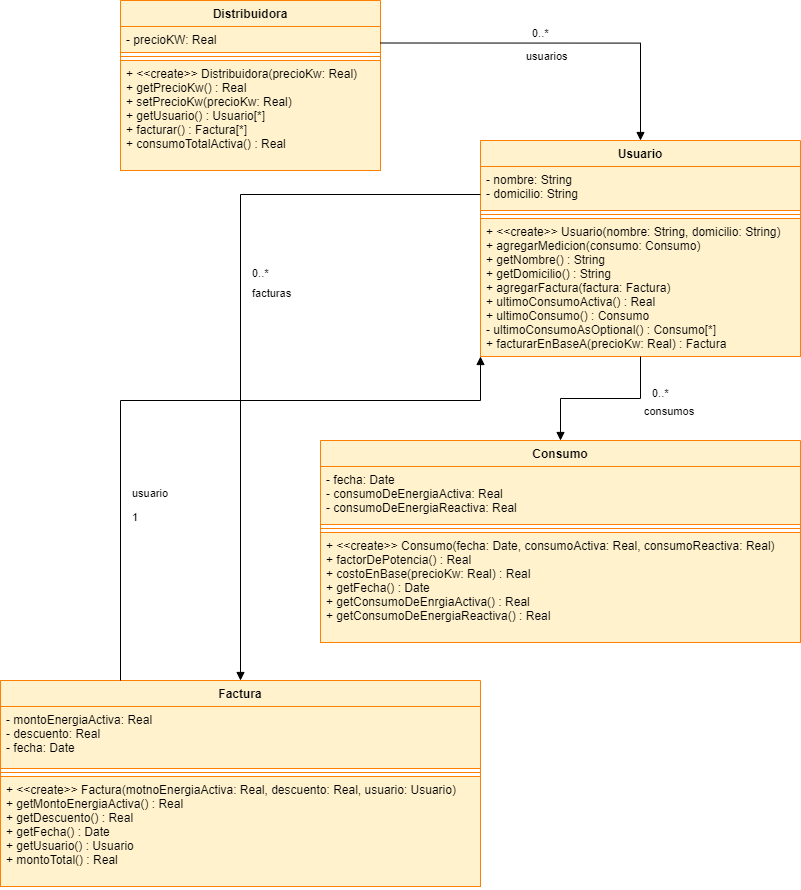

The diagram above was exported from draw.io. Its source (the exported page's mxGraphModel, read from the mxfile embedded in the PNG):
<mxGraphModel dx="844" dy="1058" grid="1" gridSize="10" guides="1" tooltips="1" connect="1" arrows="1" fold="1" page="1" pageScale="1" pageWidth="850" pageHeight="1100" math="0" shadow="0">
  <root>
    <mxCell id="0" />
    <mxCell id="1" parent="0" />
    <mxCell id="QZMmW24nTbJmKHhcD_NO-1" value="Distribuidora" style="swimlane;fontStyle=1;align=center;verticalAlign=top;childLayout=stackLayout;horizontal=1;startSize=26;horizontalStack=0;resizeParent=1;resizeParentMax=0;resizeLast=0;collapsible=1;marginBottom=0;fillColor=#fff2cc;strokeColor=#FF8000;" vertex="1" parent="1">
      <mxGeometry x="160" y="160" width="260" height="170" as="geometry" />
    </mxCell>
    <mxCell id="QZMmW24nTbJmKHhcD_NO-2" value="- precioKW: Real" style="text;strokeColor=#FF8000;fillColor=#fff2cc;align=left;verticalAlign=top;spacingLeft=4;spacingRight=4;overflow=hidden;rotatable=0;points=[[0,0.5],[1,0.5]];portConstraint=eastwest;" vertex="1" parent="QZMmW24nTbJmKHhcD_NO-1">
      <mxGeometry y="26" width="260" height="26" as="geometry" />
    </mxCell>
    <mxCell id="QZMmW24nTbJmKHhcD_NO-3" value="" style="line;strokeWidth=1;fillColor=#ffe6cc;align=left;verticalAlign=middle;spacingTop=-1;spacingLeft=3;spacingRight=3;rotatable=0;labelPosition=right;points=[];portConstraint=eastwest;strokeColor=#FF8000;" vertex="1" parent="QZMmW24nTbJmKHhcD_NO-1">
      <mxGeometry y="52" width="260" height="8" as="geometry" />
    </mxCell>
    <mxCell id="QZMmW24nTbJmKHhcD_NO-4" value="+ &lt;&lt;create&gt;&gt; Distribuidora(precioKw: Real)&#10;+ getPrecioKw() : Real&#10;+ setPrecioKw(precioKw: Real)&#10;+ getUsuario() : Usuario[*]&#10;+ facturar() : Factura[*]&#10;+ consumoTotalActiva() : Real" style="text;strokeColor=#FF8000;fillColor=#fff2cc;align=left;verticalAlign=top;spacingLeft=4;spacingRight=4;overflow=hidden;rotatable=0;points=[[0,0.5],[1,0.5]];portConstraint=eastwest;" vertex="1" parent="QZMmW24nTbJmKHhcD_NO-1">
      <mxGeometry y="60" width="260" height="110" as="geometry" />
    </mxCell>
    <mxCell id="QZMmW24nTbJmKHhcD_NO-5" value="Usuario" style="swimlane;fontStyle=1;align=center;verticalAlign=top;childLayout=stackLayout;horizontal=1;startSize=26;horizontalStack=0;resizeParent=1;resizeParentMax=0;resizeLast=0;collapsible=1;marginBottom=0;fillColor=#fff2cc;strokeColor=#FF8000;" vertex="1" parent="1">
      <mxGeometry x="520" y="300" width="320" height="216" as="geometry" />
    </mxCell>
    <mxCell id="QZMmW24nTbJmKHhcD_NO-6" value="- nombre: String&#10;- domicilio: String" style="text;strokeColor=#FF8000;fillColor=#fff2cc;align=left;verticalAlign=top;spacingLeft=4;spacingRight=4;overflow=hidden;rotatable=0;points=[[0,0.5],[1,0.5]];portConstraint=eastwest;" vertex="1" parent="QZMmW24nTbJmKHhcD_NO-5">
      <mxGeometry y="26" width="320" height="44" as="geometry" />
    </mxCell>
    <mxCell id="QZMmW24nTbJmKHhcD_NO-7" value="" style="line;strokeWidth=1;fillColor=#ffe6cc;align=left;verticalAlign=middle;spacingTop=-1;spacingLeft=3;spacingRight=3;rotatable=0;labelPosition=right;points=[];portConstraint=eastwest;strokeColor=#FF8000;" vertex="1" parent="QZMmW24nTbJmKHhcD_NO-5">
      <mxGeometry y="70" width="320" height="8" as="geometry" />
    </mxCell>
    <mxCell id="QZMmW24nTbJmKHhcD_NO-8" value="+ &lt;&lt;create&gt;&gt; Usuario(nombre: String, domicilio: String)&#10;+ agregarMedicion(consumo: Consumo)&#10;+ getNombre() : String&#10;+ getDomicilio() : String&#10;+ agregarFactura(factura: Factura)&#10;+ ultimoConsumoActiva() : Real&#10;+ ultimoConsumo() : Consumo&#10;- ultimoConsumoAsOptional() : Consumo[*]&#10;+ facturarEnBaseA(precioKw: Real) : Factura" style="text;strokeColor=#FF8000;fillColor=#fff2cc;align=left;verticalAlign=top;spacingLeft=4;spacingRight=4;overflow=hidden;rotatable=0;points=[[0,0.5],[1,0.5]];portConstraint=eastwest;" vertex="1" parent="QZMmW24nTbJmKHhcD_NO-5">
      <mxGeometry y="78" width="320" height="138" as="geometry" />
    </mxCell>
    <mxCell id="QZMmW24nTbJmKHhcD_NO-9" value="Consumo" style="swimlane;fontStyle=1;align=center;verticalAlign=top;childLayout=stackLayout;horizontal=1;startSize=26;horizontalStack=0;resizeParent=1;resizeParentMax=0;resizeLast=0;collapsible=1;marginBottom=0;fillColor=#fff2cc;strokeColor=#FF8000;" vertex="1" parent="1">
      <mxGeometry x="360" y="600" width="480" height="202" as="geometry" />
    </mxCell>
    <mxCell id="QZMmW24nTbJmKHhcD_NO-10" value="- fecha: Date&#10;- consumoDeEnergiaActiva: Real&#10;- consumoDeEnergiaReactiva: Real" style="text;strokeColor=#FF8000;fillColor=#fff2cc;align=left;verticalAlign=top;spacingLeft=4;spacingRight=4;overflow=hidden;rotatable=0;points=[[0,0.5],[1,0.5]];portConstraint=eastwest;" vertex="1" parent="QZMmW24nTbJmKHhcD_NO-9">
      <mxGeometry y="26" width="480" height="58" as="geometry" />
    </mxCell>
    <mxCell id="QZMmW24nTbJmKHhcD_NO-11" value="" style="line;strokeWidth=1;fillColor=#ffe6cc;align=left;verticalAlign=middle;spacingTop=-1;spacingLeft=3;spacingRight=3;rotatable=0;labelPosition=right;points=[];portConstraint=eastwest;strokeColor=#FF8000;" vertex="1" parent="QZMmW24nTbJmKHhcD_NO-9">
      <mxGeometry y="84" width="480" height="8" as="geometry" />
    </mxCell>
    <mxCell id="QZMmW24nTbJmKHhcD_NO-12" value="+ &lt;&lt;create&gt;&gt; Consumo(fecha: Date, consumoActiva: Real, consumoReactiva: Real)&#10;+ factorDePotencia() : Real&#10;+ costoEnBase(precioKw: Real) : Real&#10;+ getFecha() : Date&#10;+ getConsumoDeEnrgiaActiva() : Real&#10;+ getConsumoDeEnergiaReactiva() : Real" style="text;strokeColor=#FF8000;fillColor=#fff2cc;align=left;verticalAlign=top;spacingLeft=4;spacingRight=4;overflow=hidden;rotatable=0;points=[[0,0.5],[1,0.5]];portConstraint=eastwest;" vertex="1" parent="QZMmW24nTbJmKHhcD_NO-9">
      <mxGeometry y="92" width="480" height="110" as="geometry" />
    </mxCell>
    <mxCell id="QZMmW24nTbJmKHhcD_NO-13" value="Factura" style="swimlane;fontStyle=1;align=center;verticalAlign=top;childLayout=stackLayout;horizontal=1;startSize=26;horizontalStack=0;resizeParent=1;resizeParentMax=0;resizeLast=0;collapsible=1;marginBottom=0;fillColor=#fff2cc;strokeColor=#FF8000;" vertex="1" parent="1">
      <mxGeometry x="40" y="840" width="480" height="206" as="geometry" />
    </mxCell>
    <mxCell id="QZMmW24nTbJmKHhcD_NO-14" value="- montoEnergiaActiva: Real&#10;- descuento: Real&#10;- fecha: Date" style="text;strokeColor=#FF8000;fillColor=#fff2cc;align=left;verticalAlign=top;spacingLeft=4;spacingRight=4;overflow=hidden;rotatable=0;points=[[0,0.5],[1,0.5]];portConstraint=eastwest;" vertex="1" parent="QZMmW24nTbJmKHhcD_NO-13">
      <mxGeometry y="26" width="480" height="62" as="geometry" />
    </mxCell>
    <mxCell id="QZMmW24nTbJmKHhcD_NO-15" value="" style="line;strokeWidth=1;fillColor=#ffe6cc;align=left;verticalAlign=middle;spacingTop=-1;spacingLeft=3;spacingRight=3;rotatable=0;labelPosition=right;points=[];portConstraint=eastwest;strokeColor=#FF8000;" vertex="1" parent="QZMmW24nTbJmKHhcD_NO-13">
      <mxGeometry y="88" width="480" height="8" as="geometry" />
    </mxCell>
    <mxCell id="QZMmW24nTbJmKHhcD_NO-16" value="+ &lt;&lt;create&gt;&gt; Factura(motnoEnergiaActiva: Real, descuento: Real, usuario: Usuario)&#10;+ getMontoEnergiaActiva() : Real&#10;+ getDescuento() : Real&#10;+ getFecha() : Date&#10;+ getUsuario() : Usuario&#10;+ montoTotal() : Real" style="text;strokeColor=#FF8000;fillColor=#fff2cc;align=left;verticalAlign=top;spacingLeft=4;spacingRight=4;overflow=hidden;rotatable=0;points=[[0,0.5],[1,0.5]];portConstraint=eastwest;" vertex="1" parent="QZMmW24nTbJmKHhcD_NO-13">
      <mxGeometry y="96" width="480" height="110" as="geometry" />
    </mxCell>
    <mxCell id="QZMmW24nTbJmKHhcD_NO-17" value="usuarios" style="endArrow=block;endFill=1;html=1;edgeStyle=orthogonalEdgeStyle;align=left;verticalAlign=top;rounded=0;exitX=1;exitY=0.25;exitDx=0;exitDy=0;entryX=0.5;entryY=0;entryDx=0;entryDy=0;" edge="1" parent="1" source="QZMmW24nTbJmKHhcD_NO-1" target="QZMmW24nTbJmKHhcD_NO-5">
      <mxGeometry x="-0.1946" relative="1" as="geometry">
        <mxPoint x="470" y="244.17" as="sourcePoint" />
        <mxPoint x="631" y="310" as="targetPoint" />
        <mxPoint as="offset" />
      </mxGeometry>
    </mxCell>
    <mxCell id="QZMmW24nTbJmKHhcD_NO-18" value="0..*" style="edgeLabel;resizable=0;html=1;align=left;verticalAlign=bottom;strokeColor=#FF8000;strokeWidth=1;" connectable="0" vertex="1" parent="QZMmW24nTbJmKHhcD_NO-17">
      <mxGeometry x="-1" relative="1" as="geometry">
        <mxPoint x="150" y="-3" as="offset" />
      </mxGeometry>
    </mxCell>
    <mxCell id="QZMmW24nTbJmKHhcD_NO-22" value="facturas" style="endArrow=block;endFill=1;html=1;edgeStyle=orthogonalEdgeStyle;align=left;verticalAlign=top;rounded=0;exitX=0;exitY=0.25;exitDx=0;exitDy=0;entryX=0.5;entryY=0;entryDx=0;entryDy=0;" edge="1" parent="1" source="QZMmW24nTbJmKHhcD_NO-5" target="QZMmW24nTbJmKHhcD_NO-13">
      <mxGeometry x="-0.1019" y="10" relative="1" as="geometry">
        <mxPoint x="300" y="520" as="sourcePoint" />
        <mxPoint x="490" y="420" as="targetPoint" />
        <mxPoint as="offset" />
      </mxGeometry>
    </mxCell>
    <mxCell id="QZMmW24nTbJmKHhcD_NO-23" value="0..*" style="edgeLabel;resizable=0;html=1;align=left;verticalAlign=bottom;strokeColor=#FF8000;strokeWidth=1;" connectable="0" vertex="1" parent="QZMmW24nTbJmKHhcD_NO-22">
      <mxGeometry x="-1" relative="1" as="geometry">
        <mxPoint x="-230" y="86" as="offset" />
      </mxGeometry>
    </mxCell>
    <mxCell id="QZMmW24nTbJmKHhcD_NO-24" value="consumos" style="endArrow=block;endFill=1;html=1;edgeStyle=orthogonalEdgeStyle;align=left;verticalAlign=top;rounded=0;entryX=0.5;entryY=0;entryDx=0;entryDy=0;exitX=0.5;exitY=1;exitDx=0;exitDy=0;" edge="1" parent="1" source="QZMmW24nTbJmKHhcD_NO-5" target="QZMmW24nTbJmKHhcD_NO-9">
      <mxGeometry x="-0.3957" y="-10" relative="1" as="geometry">
        <mxPoint x="680" y="530" as="sourcePoint" />
        <mxPoint x="540" y="550" as="targetPoint" />
        <mxPoint x="10" y="10" as="offset" />
      </mxGeometry>
    </mxCell>
    <mxCell id="QZMmW24nTbJmKHhcD_NO-25" value="0..*" style="edgeLabel;resizable=0;html=1;align=left;verticalAlign=bottom;strokeColor=#FF8000;strokeWidth=1;" connectable="0" vertex="1" parent="QZMmW24nTbJmKHhcD_NO-24">
      <mxGeometry x="-1" relative="1" as="geometry">
        <mxPoint x="10" y="44" as="offset" />
      </mxGeometry>
    </mxCell>
    <mxCell id="QZMmW24nTbJmKHhcD_NO-26" value="usuario" style="endArrow=block;endFill=1;html=1;edgeStyle=orthogonalEdgeStyle;align=left;verticalAlign=top;rounded=0;entryX=0;entryY=1;entryDx=0;entryDy=0;exitX=0.25;exitY=0;exitDx=0;exitDy=0;" edge="1" parent="1" source="QZMmW24nTbJmKHhcD_NO-13" target="QZMmW24nTbJmKHhcD_NO-5">
      <mxGeometry x="-0.4153" y="-10" relative="1" as="geometry">
        <mxPoint x="140" y="700" as="sourcePoint" />
        <mxPoint x="300" y="700" as="targetPoint" />
        <Array as="points">
          <mxPoint x="160" y="560" />
          <mxPoint x="520" y="560" />
        </Array>
        <mxPoint as="offset" />
      </mxGeometry>
    </mxCell>
    <mxCell id="QZMmW24nTbJmKHhcD_NO-27" value="1" style="edgeLabel;resizable=0;html=1;align=left;verticalAlign=bottom;strokeColor=#FF8000;strokeWidth=1;" connectable="0" vertex="1" parent="QZMmW24nTbJmKHhcD_NO-26">
      <mxGeometry x="-1" relative="1" as="geometry">
        <mxPoint x="10" y="-156" as="offset" />
      </mxGeometry>
    </mxCell>
  </root>
</mxGraphModel>